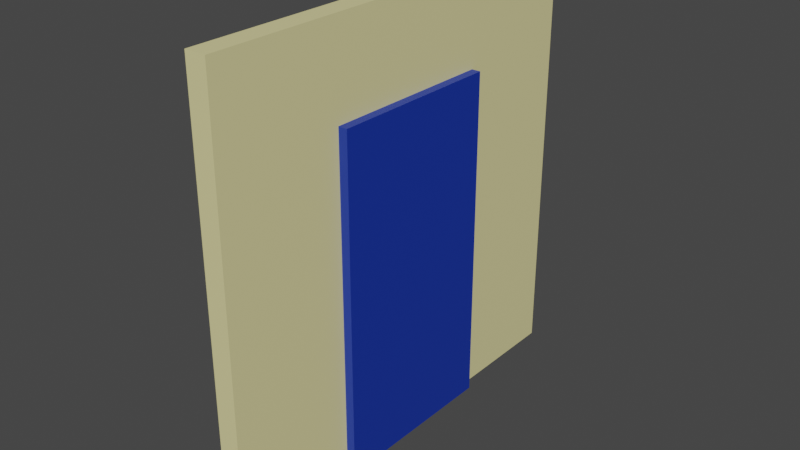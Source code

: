 # Source: door.blend  (saved by Blender 3.5.10; exported with 4.5.12 LTS)
import bpy
from mathutils import Matrix  # noqa: F401  (used for matrix-valued properties, if any)

bpy.ops.wm.read_factory_settings(use_empty=True)
scene = bpy.context.scene
scene.name = 'Scene'

# ---- collections
col_collection = bpy.data.collections.new('Collection'); scene.collection.children.link(col_collection)

# ---- materials (node trees are filled in below, after node groups)
mat_material_002 = bpy.data.materials.new('Material.002')
mat_material_002.use_transparent_shadow = False
mat_material_003 = bpy.data.materials.new('Material.003')
mat_material_003.use_transparent_shadow = False
mat_material_001 = bpy.data.materials.new('Material.001')
mat_material_001.use_transparent_shadow = False

# ---- material node trees
mat_material_002.use_nodes = True; mat_material_002.node_tree.nodes.clear()
_N = mat_material_002.node_tree.nodes; _L = mat_material_002.node_tree.links
n0 = _N.new('ShaderNodeBsdfPrincipled'); n0.name = 'Principled BSDF'; n0.location = (10, 300)
n0.distribution = 'GGX'
n0.subsurface_method = 'RANDOM_WALK_SKIN'
n0.inputs[0].default_value = (0.00646, 0.03465, 0.3547, 1.0)
n0.inputs[3].default_value = 1.45
n0.inputs[27].default_value = (0.0, 0.0, 0.0, 1.0)
n0.inputs[28].default_value = 1.0
n1 = _N.new('ShaderNodeOutputMaterial'); n1.name = 'Material Output'; n1.location = (300, 300)
_L.new(n0.outputs[0], n1.inputs[0])
n1.is_active_output = True
mat_material_003.use_nodes = True; mat_material_003.node_tree.nodes.clear()
_N = mat_material_003.node_tree.nodes; _L = mat_material_003.node_tree.links
n0 = _N.new('ShaderNodeBsdfPrincipled'); n0.name = 'Principled BSDF'; n0.location = (10, 300)
n0.distribution = 'GGX'
n0.subsurface_method = 'RANDOM_WALK_SKIN'
n0.inputs[0].default_value = (0.4339, 0.04448, 0.0, 1.0)
n0.inputs[3].default_value = 1.45
n0.inputs[27].default_value = (0.0, 0.0, 0.0, 1.0)
n0.inputs[28].default_value = 1.0
n1 = _N.new('ShaderNodeOutputMaterial'); n1.name = 'Material Output'; n1.location = (300, 300)
_L.new(n0.outputs[0], n1.inputs[0])
n1.is_active_output = True
mat_material_001.use_nodes = True; mat_material_001.node_tree.nodes.clear()
_N = mat_material_001.node_tree.nodes; _L = mat_material_001.node_tree.links
n0 = _N.new('ShaderNodeBsdfPrincipled'); n0.name = 'Principled BSDF'; n0.location = (10, 300)
n0.distribution = 'GGX'
n0.subsurface_method = 'RANDOM_WALK_SKIN'
n0.inputs[0].default_value = (0.8, 0.7352, 0.3497, 1.0)
n0.inputs[3].default_value = 1.45
n0.inputs[27].default_value = (0.0, 0.0, 0.0, 1.0)
n0.inputs[28].default_value = 1.0
n1 = _N.new('ShaderNodeOutputMaterial'); n1.name = 'Material Output'; n1.location = (300, 300)
_L.new(n0.outputs[0], n1.inputs[0])
n1.is_active_output = True

# ---- world
world_world = bpy.data.worlds.new('World'); scene.world = world_world
world_world.use_nodes = True; world_world.node_tree.nodes.clear()
_N = world_world.node_tree.nodes; _L = world_world.node_tree.links
n0 = _N.new('ShaderNodeOutputWorld'); n0.name = 'World Output'; n0.location = (300, 300)
n1 = _N.new('ShaderNodeBackground'); n1.name = 'Background'; n1.location = (10, 300)
n1.inputs[0].default_value = (0.05088, 0.05088, 0.05088, 1.0)
_L.new(n1.outputs[0], n0.inputs[0])
n0.is_active_output = True
world_world.color = (0.05088, 0.05088, 0.05088)
world_world.use_sun_shadow = False
world_world.sun_shadow_jitter_overblur = 0.0

# ---- meshes
me_cube = bpy.data.meshes.new('Cube')
me_cube.from_pydata([(-1.0, -1.0, -1.0), (-1.0, -1.0, 1.0), (-1.0, 1.0, -1.0), (-1.0, 1.0, 1.0), (1.0, -1.0, -1.0), (1.0, -1.0, 1.0), (1.0, 1.0, -1.0), (1.0, 1.0, 1.0)], [], [(0, 1, 3, 2), (2, 3, 7, 6), (6, 7, 5, 4), (4, 5, 1, 0), (2, 6, 4, 0), (7, 3, 1, 5)])
_uv = me_cube.uv_layers.new(name='UVMap')
_uv.uv.foreach_set('vector', [0.375, 0.0, 0.625, 0.0, 0.625, 0.25, 0.375, 0.25, 0.375, 0.25, 0.625, 0.25, 0.625, 0.5, 0.375, 0.5, 0.375, 0.5, 0.625, 0.5, 0.625, 0.75, 0.375, 0.75, 0.375, 0.75, 0.625, 0.75, 0.625, 1.0, 0.375, 1.0, 0.125, 0.5, 0.375, 0.5, 0.375, 0.75, 0.125, 0.75, 0.625, 0.5, 0.875, 0.5, 0.875, 0.75, 0.625, 0.75])
me_cube.materials.append(mat_material_002)
me_cube.materials.append(mat_material_003)
me_cube.update()
me_cube_002 = bpy.data.meshes.new('Cube.002')
me_cube_002.from_pydata([(-1.0, -1.0, -1.0), (-1.0, -1.0, 1.0), (-1.0, 1.0, -1.0), (-1.0, 1.0, 1.0), (1.0, -1.0, -1.0), (1.0, -1.0, 1.0), (1.0, 1.0, -1.0), (1.0, 1.0, 1.0)], [], [(0, 1, 3, 2), (2, 3, 7, 6), (6, 7, 5, 4), (4, 5, 1, 0), (2, 6, 4, 0), (7, 3, 1, 5)])
_uv = me_cube_002.uv_layers.new(name='UVMap')
_uv.uv.foreach_set('vector', [0.375, 0.0, 0.625, 0.0, 0.625, 0.25, 0.375, 0.25, 0.375, 0.25, 0.625, 0.25, 0.625, 0.5, 0.375, 0.5, 0.375, 0.5, 0.625, 0.5, 0.625, 0.75, 0.375, 0.75, 0.375, 0.75, 0.625, 0.75, 0.625, 1.0, 0.375, 1.0, 0.125, 0.5, 0.375, 0.5, 0.375, 0.75, 0.125, 0.75, 0.625, 0.5, 0.875, 0.5, 0.875, 0.75, 0.625, 0.75])
me_cube_002.materials.append(mat_material_001)
me_cube_002.update()

# ---- objects
ob_cube = bpy.data.objects.new('Cube', me_cube)
ob_cube_001 = bpy.data.objects.new('Cube.001', me_cube_002)

# ---- transforms, parenting, visibility, modifiers, constraints
ob_cube.location = (0.0, 0.0, -0.2106)
ob_cube.scale = (0.08956, 0.407, 0.789)
ob_cube_001.location = (0.0, 0.0, 0.0)
ob_cube_001.scale = (0.04814, 1.0, 1.0)

# ---- collection membership
col_collection.objects.link(ob_cube)
col_collection.objects.link(ob_cube_001)

# ---- scene / render settings (as saved in the file)
scene.frame_start = 1; scene.frame_end = 250; scene.frame_set(1)
scene.render.engine = 'BLENDER_EEVEE_NEXT'
scene.cycles.sampling_pattern = 'TABULATED_SOBOL'
scene.view_settings.view_transform = 'Filmic'
bpy.context.view_layer.update()

# ---- added for rendering (the .blend has no active camera and no usable light): camera, sun
cam_auto = bpy.data.cameras.new('AutoCamera')
cam_auto.lens = 50.0
cam_auto.sensor_width = 36.0
cam_auto.clip_end = 1000.0
ob_auto_camera = bpy.data.objects.new('AutoCamera', cam_auto)
scene.collection.objects.link(ob_auto_camera)
ob_auto_camera.location = (2.62217, -3.14661, 2.09774)
ob_auto_camera.rotation_euler = (1.09748, -7.21219e-08, 0.694738)
scene.camera = ob_auto_camera
light_auto_sun = bpy.data.lights.new('AutoSun', 'SUN')
light_auto_sun.energy = 3.0
light_auto_sun.angle = 0.0523599
ob_auto_sun = bpy.data.objects.new('AutoSun', light_auto_sun)
scene.collection.objects.link(ob_auto_sun)
ob_auto_sun.rotation_euler = (0.872665, 0.174533, 0.523599)
bpy.context.view_layer.update()
